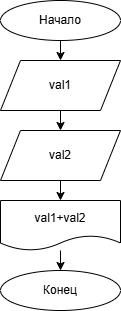

The diagram above was exported from draw.io. Its source (the exported page's mxGraphModel, read from the mxfile embedded in the PNG):
<mxGraphModel dx="513" dy="626" grid="1" gridSize="10" guides="1" tooltips="1" connect="1" arrows="1" fold="1" page="1" pageScale="1" pageWidth="850" pageHeight="1100" math="0" shadow="0">
  <root>
    <mxCell id="0" />
    <mxCell id="1" parent="0" />
    <mxCell id="9" value="" style="edgeStyle=none;html=1;" edge="1" parent="1" source="2" target="8">
      <mxGeometry relative="1" as="geometry" />
    </mxCell>
    <mxCell id="2" value="Начало" style="ellipse;whiteSpace=wrap;html=1;" parent="1" vertex="1">
      <mxGeometry x="200" y="40" width="120" height="40" as="geometry" />
    </mxCell>
    <mxCell id="3" value="Конец" style="ellipse;whiteSpace=wrap;html=1;" parent="1" vertex="1">
      <mxGeometry x="200" y="310" width="120" height="40" as="geometry" />
    </mxCell>
    <mxCell id="17" value="" style="edgeStyle=none;html=1;" edge="1" parent="1" source="8">
      <mxGeometry relative="1" as="geometry">
        <mxPoint x="260" y="170" as="targetPoint" />
      </mxGeometry>
    </mxCell>
    <mxCell id="8" value="val1" style="shape=parallelogram;perimeter=parallelogramPerimeter;whiteSpace=wrap;html=1;fixedSize=1;" vertex="1" parent="1">
      <mxGeometry x="200" y="100" width="120" height="50" as="geometry" />
    </mxCell>
    <mxCell id="19" value="" style="edgeStyle=none;html=1;" edge="1" parent="1" target="18">
      <mxGeometry relative="1" as="geometry">
        <mxPoint x="260" y="220" as="sourcePoint" />
      </mxGeometry>
    </mxCell>
    <mxCell id="20" style="edgeStyle=none;html=1;entryX=0.5;entryY=0;entryDx=0;entryDy=0;" edge="1" parent="1" source="18" target="3">
      <mxGeometry relative="1" as="geometry" />
    </mxCell>
    <mxCell id="18" value="val1+val2" style="shape=document;whiteSpace=wrap;html=1;boundedLbl=1;" vertex="1" parent="1">
      <mxGeometry x="200" y="240" width="120" height="50" as="geometry" />
    </mxCell>
    <mxCell id="21" value="val2" style="shape=parallelogram;perimeter=parallelogramPerimeter;whiteSpace=wrap;html=1;fixedSize=1;" vertex="1" parent="1">
      <mxGeometry x="200" y="170" width="120" height="50" as="geometry" />
    </mxCell>
  </root>
</mxGraphModel>